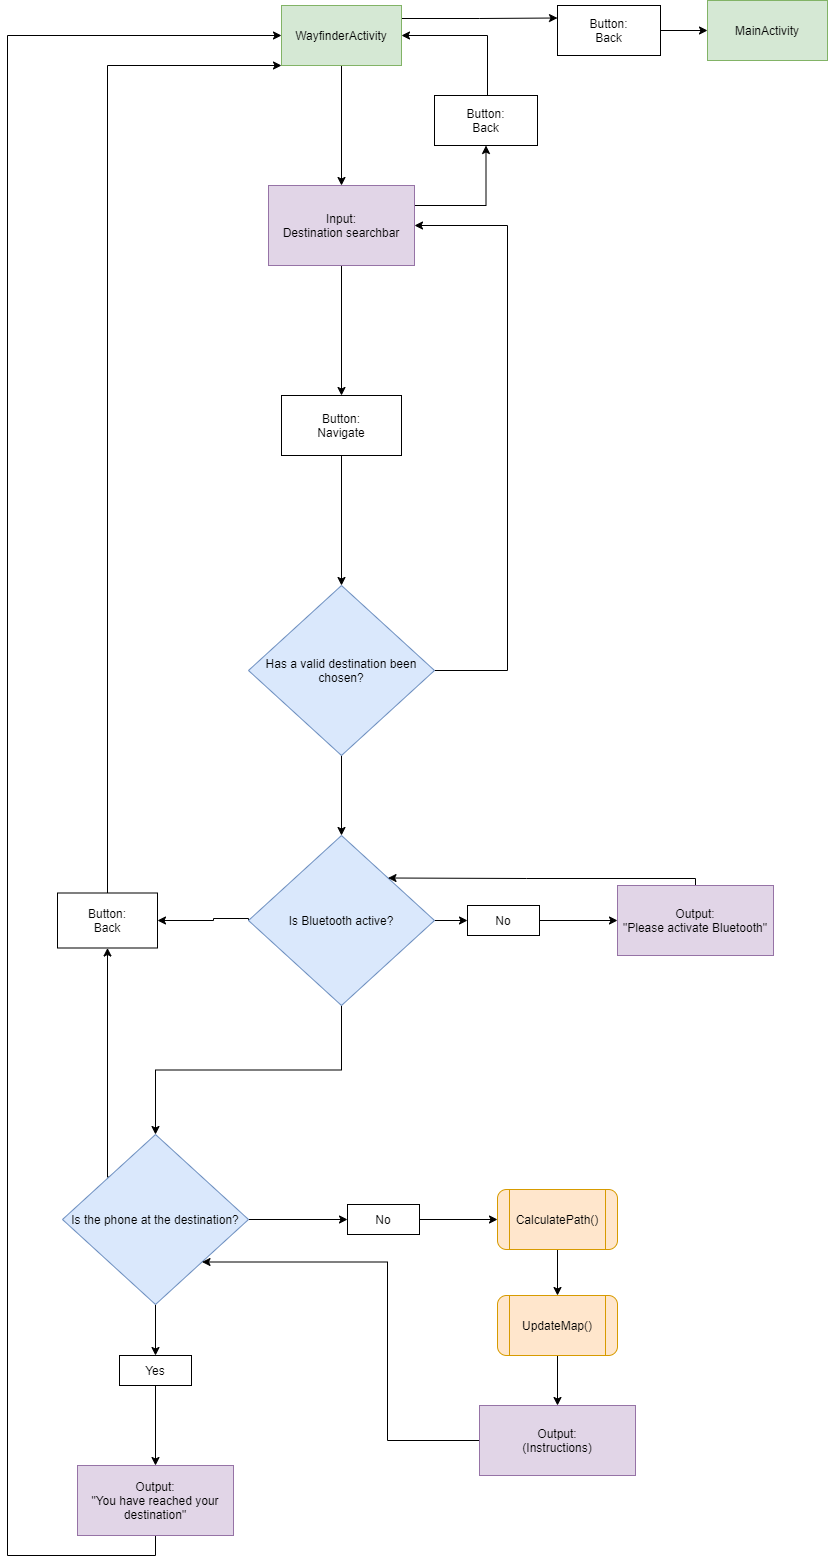

The diagram above was exported from draw.io. Its source (the exported page's mxGraphModel, read from the mxfile embedded in the PNG):
<mxGraphModel dx="1038" dy="547" grid="1" gridSize="10" guides="1" tooltips="1" connect="1" arrows="1" fold="1" page="1" pageScale="1" pageWidth="827" pageHeight="1169" math="0" shadow="0">
  <root>
    <mxCell id="teHx37W98V1YGjwyh6jM-0" />
    <mxCell id="teHx37W98V1YGjwyh6jM-1" parent="teHx37W98V1YGjwyh6jM-0" />
    <mxCell id="fuBaeealSMyxvAoR56y7-2" value="" style="edgeStyle=orthogonalEdgeStyle;rounded=0;orthogonalLoop=1;jettySize=auto;html=1;" parent="teHx37W98V1YGjwyh6jM-1" source="fuBaeealSMyxvAoR56y7-0" target="fuBaeealSMyxvAoR56y7-1" edge="1">
      <mxGeometry relative="1" as="geometry" />
    </mxCell>
    <mxCell id="TkD_rMuNq0qYHTRFerc5-40" style="edgeStyle=orthogonalEdgeStyle;rounded=0;orthogonalLoop=1;jettySize=auto;html=1;exitX=1;exitY=0.25;exitDx=0;exitDy=0;entryX=0;entryY=0.25;entryDx=0;entryDy=0;" parent="teHx37W98V1YGjwyh6jM-1" source="fuBaeealSMyxvAoR56y7-0" target="TkD_rMuNq0qYHTRFerc5-38" edge="1">
      <mxGeometry relative="1" as="geometry">
        <Array as="points">
          <mxPoint x="474" y="53" />
          <mxPoint x="552" y="53" />
        </Array>
      </mxGeometry>
    </mxCell>
    <mxCell id="fuBaeealSMyxvAoR56y7-0" value="WayfinderActivity" style="rounded=0;whiteSpace=wrap;html=1;fillColor=#d5e8d4;strokeColor=#82b366;" parent="teHx37W98V1YGjwyh6jM-1" vertex="1">
      <mxGeometry x="354" y="40" width="120" height="60" as="geometry" />
    </mxCell>
    <mxCell id="TkD_rMuNq0qYHTRFerc5-0" style="edgeStyle=orthogonalEdgeStyle;rounded=0;orthogonalLoop=1;jettySize=auto;html=1;exitX=1;exitY=0;exitDx=0;exitDy=0;entryX=0.5;entryY=1;entryDx=0;entryDy=0;" parent="teHx37W98V1YGjwyh6jM-1" source="fuBaeealSMyxvAoR56y7-1" target="fuBaeealSMyxvAoR56y7-10" edge="1">
      <mxGeometry relative="1" as="geometry">
        <Array as="points">
          <mxPoint x="487" y="240" />
          <mxPoint x="559" y="240" />
        </Array>
      </mxGeometry>
    </mxCell>
    <mxCell id="TkD_rMuNq0qYHTRFerc5-3" style="edgeStyle=orthogonalEdgeStyle;rounded=0;orthogonalLoop=1;jettySize=auto;html=1;exitX=0.5;exitY=1;exitDx=0;exitDy=0;" parent="teHx37W98V1YGjwyh6jM-1" source="fuBaeealSMyxvAoR56y7-1" target="TkD_rMuNq0qYHTRFerc5-2" edge="1">
      <mxGeometry relative="1" as="geometry" />
    </mxCell>
    <mxCell id="fuBaeealSMyxvAoR56y7-1" value="Input:&lt;br&gt;Destination searchbar" style="rounded=0;whiteSpace=wrap;html=1;fillColor=#e1d5e7;strokeColor=#9673a6;" parent="teHx37W98V1YGjwyh6jM-1" vertex="1">
      <mxGeometry x="341" y="220" width="146" height="80" as="geometry" />
    </mxCell>
    <mxCell id="fuBaeealSMyxvAoR56y7-6" style="edgeStyle=orthogonalEdgeStyle;rounded=0;orthogonalLoop=1;jettySize=auto;html=1;exitX=1;exitY=0.5;exitDx=0;exitDy=0;entryX=1;entryY=0.5;entryDx=0;entryDy=0;" parent="teHx37W98V1YGjwyh6jM-1" source="fuBaeealSMyxvAoR56y7-3" target="fuBaeealSMyxvAoR56y7-1" edge="1">
      <mxGeometry relative="1" as="geometry">
        <mxPoint x="520" y="260" as="targetPoint" />
        <Array as="points">
          <mxPoint x="580" y="705" />
          <mxPoint x="580" y="260" />
        </Array>
      </mxGeometry>
    </mxCell>
    <mxCell id="TkD_rMuNq0qYHTRFerc5-7" value="" style="edgeStyle=orthogonalEdgeStyle;rounded=0;orthogonalLoop=1;jettySize=auto;html=1;" parent="teHx37W98V1YGjwyh6jM-1" source="fuBaeealSMyxvAoR56y7-3" target="TkD_rMuNq0qYHTRFerc5-6" edge="1">
      <mxGeometry relative="1" as="geometry" />
    </mxCell>
    <mxCell id="fuBaeealSMyxvAoR56y7-3" value="Has a valid destination been chosen?" style="rhombus;whiteSpace=wrap;html=1;rounded=0;fillColor=#dae8fc;strokeColor=#6c8ebf;" parent="teHx37W98V1YGjwyh6jM-1" vertex="1">
      <mxGeometry x="321" y="620" width="186" height="170" as="geometry" />
    </mxCell>
    <mxCell id="TkD_rMuNq0qYHTRFerc5-1" style="edgeStyle=orthogonalEdgeStyle;rounded=0;orthogonalLoop=1;jettySize=auto;html=1;exitX=0;exitY=0;exitDx=0;exitDy=0;entryX=1;entryY=0.5;entryDx=0;entryDy=0;" parent="teHx37W98V1YGjwyh6jM-1" source="fuBaeealSMyxvAoR56y7-10" target="fuBaeealSMyxvAoR56y7-0" edge="1">
      <mxGeometry relative="1" as="geometry">
        <Array as="points">
          <mxPoint x="560" y="130" />
          <mxPoint x="560" y="70" />
        </Array>
      </mxGeometry>
    </mxCell>
    <mxCell id="fuBaeealSMyxvAoR56y7-10" value="Button:&lt;br&gt;Back" style="rounded=0;whiteSpace=wrap;html=1;" parent="teHx37W98V1YGjwyh6jM-1" vertex="1">
      <mxGeometry x="507" y="130" width="103" height="50" as="geometry" />
    </mxCell>
    <mxCell id="TkD_rMuNq0qYHTRFerc5-4" style="edgeStyle=orthogonalEdgeStyle;rounded=0;orthogonalLoop=1;jettySize=auto;html=1;exitX=0.5;exitY=1;exitDx=0;exitDy=0;entryX=0.5;entryY=0;entryDx=0;entryDy=0;" parent="teHx37W98V1YGjwyh6jM-1" source="TkD_rMuNq0qYHTRFerc5-2" target="fuBaeealSMyxvAoR56y7-3" edge="1">
      <mxGeometry relative="1" as="geometry" />
    </mxCell>
    <mxCell id="TkD_rMuNq0qYHTRFerc5-2" value="Button:&lt;br&gt;Navigate" style="rounded=0;whiteSpace=wrap;html=1;" parent="teHx37W98V1YGjwyh6jM-1" vertex="1">
      <mxGeometry x="354" y="430" width="120" height="60" as="geometry" />
    </mxCell>
    <mxCell id="TkD_rMuNq0qYHTRFerc5-11" value="" style="edgeStyle=orthogonalEdgeStyle;rounded=0;orthogonalLoop=1;jettySize=auto;html=1;" parent="teHx37W98V1YGjwyh6jM-1" source="TkD_rMuNq0qYHTRFerc5-6" target="TkD_rMuNq0qYHTRFerc5-10" edge="1">
      <mxGeometry relative="1" as="geometry" />
    </mxCell>
    <mxCell id="TkD_rMuNq0qYHTRFerc5-33" style="edgeStyle=orthogonalEdgeStyle;rounded=0;orthogonalLoop=1;jettySize=auto;html=1;exitX=1;exitY=0.5;exitDx=0;exitDy=0;entryX=0;entryY=0.5;entryDx=0;entryDy=0;" parent="teHx37W98V1YGjwyh6jM-1" source="TkD_rMuNq0qYHTRFerc5-6" target="TkD_rMuNq0qYHTRFerc5-30" edge="1">
      <mxGeometry relative="1" as="geometry" />
    </mxCell>
    <mxCell id="TkD_rMuNq0qYHTRFerc5-36" style="edgeStyle=orthogonalEdgeStyle;rounded=0;orthogonalLoop=1;jettySize=auto;html=1;exitX=0;exitY=0.5;exitDx=0;exitDy=0;entryX=1;entryY=0.5;entryDx=0;entryDy=0;" parent="teHx37W98V1YGjwyh6jM-1" source="TkD_rMuNq0qYHTRFerc5-6" target="TkD_rMuNq0qYHTRFerc5-35" edge="1">
      <mxGeometry relative="1" as="geometry">
        <Array as="points">
          <mxPoint x="321" y="953" />
          <mxPoint x="286" y="953" />
        </Array>
      </mxGeometry>
    </mxCell>
    <mxCell id="TkD_rMuNq0qYHTRFerc5-6" value="Is Bluetooth active?" style="rhombus;whiteSpace=wrap;html=1;rounded=0;fillColor=#dae8fc;strokeColor=#6c8ebf;" parent="teHx37W98V1YGjwyh6jM-1" vertex="1">
      <mxGeometry x="321" y="870" width="186" height="170" as="geometry" />
    </mxCell>
    <mxCell id="TkD_rMuNq0qYHTRFerc5-15" value="" style="edgeStyle=orthogonalEdgeStyle;rounded=0;orthogonalLoop=1;jettySize=auto;html=1;" parent="teHx37W98V1YGjwyh6jM-1" source="TkD_rMuNq0qYHTRFerc5-10" target="TkD_rMuNq0qYHTRFerc5-14" edge="1">
      <mxGeometry relative="1" as="geometry" />
    </mxCell>
    <mxCell id="TkD_rMuNq0qYHTRFerc5-19" value="" style="edgeStyle=orthogonalEdgeStyle;rounded=0;orthogonalLoop=1;jettySize=auto;html=1;entryX=0;entryY=0.5;entryDx=0;entryDy=0;" parent="teHx37W98V1YGjwyh6jM-1" source="TkD_rMuNq0qYHTRFerc5-10" target="TkD_rMuNq0qYHTRFerc5-20" edge="1">
      <mxGeometry relative="1" as="geometry">
        <mxPoint x="434" y="1254" as="targetPoint" />
      </mxGeometry>
    </mxCell>
    <mxCell id="TkD_rMuNq0qYHTRFerc5-42" style="edgeStyle=orthogonalEdgeStyle;rounded=0;orthogonalLoop=1;jettySize=auto;html=1;exitX=0;exitY=0;exitDx=0;exitDy=0;entryX=0.5;entryY=1;entryDx=0;entryDy=0;" parent="teHx37W98V1YGjwyh6jM-1" source="TkD_rMuNq0qYHTRFerc5-10" target="TkD_rMuNq0qYHTRFerc5-35" edge="1">
      <mxGeometry relative="1" as="geometry">
        <Array as="points">
          <mxPoint x="180" y="1212" />
        </Array>
      </mxGeometry>
    </mxCell>
    <mxCell id="TkD_rMuNq0qYHTRFerc5-10" value="Is the phone at the destination?" style="rhombus;whiteSpace=wrap;html=1;rounded=0;fillColor=#dae8fc;strokeColor=#6c8ebf;" parent="teHx37W98V1YGjwyh6jM-1" vertex="1">
      <mxGeometry x="135" y="1169" width="186" height="170" as="geometry" />
    </mxCell>
    <mxCell id="TkD_rMuNq0qYHTRFerc5-17" value="" style="edgeStyle=orthogonalEdgeStyle;rounded=0;orthogonalLoop=1;jettySize=auto;html=1;" parent="teHx37W98V1YGjwyh6jM-1" source="TkD_rMuNq0qYHTRFerc5-14" target="TkD_rMuNq0qYHTRFerc5-16" edge="1">
      <mxGeometry relative="1" as="geometry" />
    </mxCell>
    <mxCell id="TkD_rMuNq0qYHTRFerc5-14" value="Yes" style="whiteSpace=wrap;html=1;rounded=0;" parent="teHx37W98V1YGjwyh6jM-1" vertex="1">
      <mxGeometry x="192" y="1390" width="72" height="30" as="geometry" />
    </mxCell>
    <mxCell id="TkD_rMuNq0qYHTRFerc5-29" style="edgeStyle=orthogonalEdgeStyle;rounded=0;orthogonalLoop=1;jettySize=auto;html=1;exitX=0.5;exitY=1;exitDx=0;exitDy=0;entryX=0;entryY=0.5;entryDx=0;entryDy=0;" parent="teHx37W98V1YGjwyh6jM-1" source="TkD_rMuNq0qYHTRFerc5-16" target="fuBaeealSMyxvAoR56y7-0" edge="1">
      <mxGeometry relative="1" as="geometry">
        <mxPoint x="90" y="70" as="targetPoint" />
        <Array as="points">
          <mxPoint x="228" y="1590" />
          <mxPoint x="80" y="1590" />
          <mxPoint x="80" y="70" />
        </Array>
      </mxGeometry>
    </mxCell>
    <mxCell id="TkD_rMuNq0qYHTRFerc5-16" value="Output:&lt;br&gt;&quot;You have reached your destination&quot;" style="whiteSpace=wrap;html=1;rounded=0;fillColor=#e1d5e7;strokeColor=#9673a6;" parent="teHx37W98V1YGjwyh6jM-1" vertex="1">
      <mxGeometry x="150" y="1500" width="156" height="70" as="geometry" />
    </mxCell>
    <mxCell id="TkD_rMuNq0qYHTRFerc5-22" style="edgeStyle=orthogonalEdgeStyle;rounded=0;orthogonalLoop=1;jettySize=auto;html=1;exitX=1;exitY=0.5;exitDx=0;exitDy=0;entryX=0;entryY=0.5;entryDx=0;entryDy=0;" parent="teHx37W98V1YGjwyh6jM-1" source="TkD_rMuNq0qYHTRFerc5-20" target="TkD_rMuNq0qYHTRFerc5-21" edge="1">
      <mxGeometry relative="1" as="geometry" />
    </mxCell>
    <mxCell id="TkD_rMuNq0qYHTRFerc5-20" value="No" style="whiteSpace=wrap;html=1;rounded=0;" parent="teHx37W98V1YGjwyh6jM-1" vertex="1">
      <mxGeometry x="420" y="1239" width="72" height="30" as="geometry" />
    </mxCell>
    <mxCell id="TkD_rMuNq0qYHTRFerc5-26" style="edgeStyle=orthogonalEdgeStyle;rounded=0;orthogonalLoop=1;jettySize=auto;html=1;exitX=0.5;exitY=1;exitDx=0;exitDy=0;entryX=0.5;entryY=0;entryDx=0;entryDy=0;" parent="teHx37W98V1YGjwyh6jM-1" source="TkD_rMuNq0qYHTRFerc5-21" target="TkD_rMuNq0qYHTRFerc5-23" edge="1">
      <mxGeometry relative="1" as="geometry" />
    </mxCell>
    <mxCell id="TkD_rMuNq0qYHTRFerc5-21" value="CalculatePath()" style="shape=process;whiteSpace=wrap;html=1;backgroundOutline=1;rounded=1;fillColor=#ffe6cc;strokeColor=#d79b00;" parent="teHx37W98V1YGjwyh6jM-1" vertex="1">
      <mxGeometry x="570" y="1224" width="120" height="60" as="geometry" />
    </mxCell>
    <mxCell id="TkD_rMuNq0qYHTRFerc5-27" style="edgeStyle=orthogonalEdgeStyle;rounded=0;orthogonalLoop=1;jettySize=auto;html=1;exitX=0.5;exitY=1;exitDx=0;exitDy=0;entryX=0.5;entryY=0;entryDx=0;entryDy=0;" parent="teHx37W98V1YGjwyh6jM-1" source="TkD_rMuNq0qYHTRFerc5-23" target="TkD_rMuNq0qYHTRFerc5-25" edge="1">
      <mxGeometry relative="1" as="geometry" />
    </mxCell>
    <mxCell id="TkD_rMuNq0qYHTRFerc5-23" value="UpdateMap()" style="shape=process;whiteSpace=wrap;html=1;backgroundOutline=1;rounded=1;fillColor=#ffe6cc;strokeColor=#d79b00;" parent="teHx37W98V1YGjwyh6jM-1" vertex="1">
      <mxGeometry x="570" y="1330" width="120" height="60" as="geometry" />
    </mxCell>
    <mxCell id="TkD_rMuNq0qYHTRFerc5-28" style="edgeStyle=orthogonalEdgeStyle;rounded=0;orthogonalLoop=1;jettySize=auto;html=1;exitX=0;exitY=0.5;exitDx=0;exitDy=0;entryX=1;entryY=1;entryDx=0;entryDy=0;" parent="teHx37W98V1YGjwyh6jM-1" source="TkD_rMuNq0qYHTRFerc5-25" target="TkD_rMuNq0qYHTRFerc5-10" edge="1">
      <mxGeometry relative="1" as="geometry">
        <mxPoint x="552" y="1310" as="targetPoint" />
        <Array as="points">
          <mxPoint x="460" y="1475" />
          <mxPoint x="460" y="1297" />
        </Array>
      </mxGeometry>
    </mxCell>
    <mxCell id="TkD_rMuNq0qYHTRFerc5-25" value="Output:&lt;br&gt;(Instructions)" style="whiteSpace=wrap;html=1;rounded=0;fillColor=#e1d5e7;strokeColor=#9673a6;" parent="teHx37W98V1YGjwyh6jM-1" vertex="1">
      <mxGeometry x="552" y="1440" width="156" height="70" as="geometry" />
    </mxCell>
    <mxCell id="TkD_rMuNq0qYHTRFerc5-34" style="edgeStyle=orthogonalEdgeStyle;rounded=0;orthogonalLoop=1;jettySize=auto;html=1;exitX=1;exitY=0.5;exitDx=0;exitDy=0;entryX=0;entryY=0.5;entryDx=0;entryDy=0;" parent="teHx37W98V1YGjwyh6jM-1" source="TkD_rMuNq0qYHTRFerc5-30" target="TkD_rMuNq0qYHTRFerc5-31" edge="1">
      <mxGeometry relative="1" as="geometry" />
    </mxCell>
    <mxCell id="TkD_rMuNq0qYHTRFerc5-30" value="No" style="whiteSpace=wrap;html=1;rounded=0;" parent="teHx37W98V1YGjwyh6jM-1" vertex="1">
      <mxGeometry x="540" y="940" width="72" height="30" as="geometry" />
    </mxCell>
    <mxCell id="TkD_rMuNq0qYHTRFerc5-32" style="edgeStyle=orthogonalEdgeStyle;rounded=0;orthogonalLoop=1;jettySize=auto;html=1;exitX=0.5;exitY=0;exitDx=0;exitDy=0;entryX=1;entryY=0;entryDx=0;entryDy=0;" parent="teHx37W98V1YGjwyh6jM-1" source="TkD_rMuNq0qYHTRFerc5-31" target="TkD_rMuNq0qYHTRFerc5-6" edge="1">
      <mxGeometry relative="1" as="geometry">
        <Array as="points">
          <mxPoint x="768" y="913" />
          <mxPoint x="599" y="913" />
        </Array>
      </mxGeometry>
    </mxCell>
    <mxCell id="TkD_rMuNq0qYHTRFerc5-31" value="Output:&lt;br&gt;&quot;Please activate Bluetooth&quot;" style="whiteSpace=wrap;html=1;rounded=0;fillColor=#e1d5e7;strokeColor=#9673a6;" parent="teHx37W98V1YGjwyh6jM-1" vertex="1">
      <mxGeometry x="690" y="920" width="156" height="70" as="geometry" />
    </mxCell>
    <mxCell id="TkD_rMuNq0qYHTRFerc5-37" style="edgeStyle=orthogonalEdgeStyle;rounded=0;orthogonalLoop=1;jettySize=auto;html=1;exitX=0.5;exitY=0;exitDx=0;exitDy=0;entryX=0;entryY=1;entryDx=0;entryDy=0;" parent="teHx37W98V1YGjwyh6jM-1" source="TkD_rMuNq0qYHTRFerc5-35" target="fuBaeealSMyxvAoR56y7-0" edge="1">
      <mxGeometry relative="1" as="geometry">
        <mxPoint x="200" y="98" as="targetPoint" />
        <Array as="points">
          <mxPoint x="180" y="100" />
        </Array>
      </mxGeometry>
    </mxCell>
    <mxCell id="TkD_rMuNq0qYHTRFerc5-35" value="Button:&lt;br&gt;Back" style="rounded=0;whiteSpace=wrap;html=1;" parent="teHx37W98V1YGjwyh6jM-1" vertex="1">
      <mxGeometry x="130" y="927.5" width="100" height="55" as="geometry" />
    </mxCell>
    <mxCell id="TkD_rMuNq0qYHTRFerc5-41" style="edgeStyle=orthogonalEdgeStyle;rounded=0;orthogonalLoop=1;jettySize=auto;html=1;exitX=1;exitY=0.5;exitDx=0;exitDy=0;entryX=0;entryY=0.5;entryDx=0;entryDy=0;" parent="teHx37W98V1YGjwyh6jM-1" source="TkD_rMuNq0qYHTRFerc5-38" target="TkD_rMuNq0qYHTRFerc5-39" edge="1">
      <mxGeometry relative="1" as="geometry" />
    </mxCell>
    <mxCell id="TkD_rMuNq0qYHTRFerc5-38" value="Button:&lt;br&gt;Back" style="rounded=0;whiteSpace=wrap;html=1;" parent="teHx37W98V1YGjwyh6jM-1" vertex="1">
      <mxGeometry x="630" y="40" width="103" height="50" as="geometry" />
    </mxCell>
    <mxCell id="TkD_rMuNq0qYHTRFerc5-39" value="MainActivity" style="rounded=0;whiteSpace=wrap;html=1;fillColor=#d5e8d4;strokeColor=#82b366;" parent="teHx37W98V1YGjwyh6jM-1" vertex="1">
      <mxGeometry x="780" y="35" width="120" height="60" as="geometry" />
    </mxCell>
  </root>
</mxGraphModel>